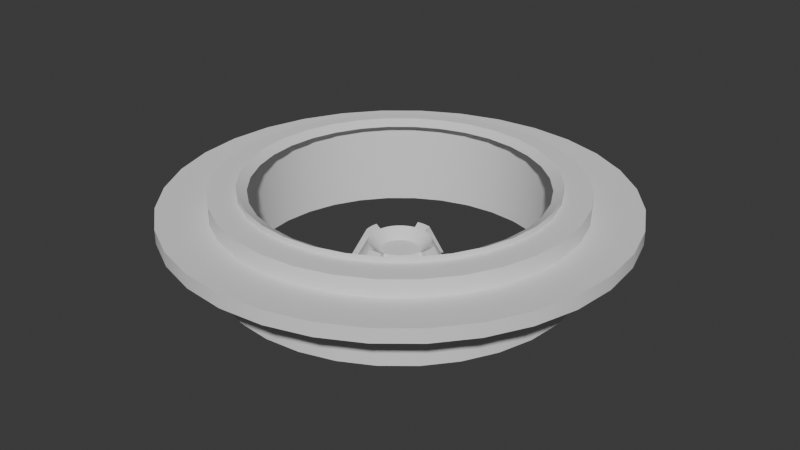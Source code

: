 # Source: corporateRoundtable.blend  (saved by Blender 4.0.36; exported with 4.5.12 LTS)
import bpy
from mathutils import Matrix  # noqa: F401  (used for matrix-valued properties, if any)

bpy.ops.wm.read_factory_settings(use_empty=True)
scene = bpy.context.scene
scene.name = 'Scene'

# ---- collections
col_collection = bpy.data.collections.new('Collection'); scene.collection.children.link(col_collection)

# ---- node groups
ng_auto_smooth = bpy.data.node_groups.new('Auto Smooth', 'GeometryNodeTree')
_s = ng_auto_smooth.interface.new_socket(name='Geometry', in_out='OUTPUT', socket_type='NodeSocketGeometry')
_s = ng_auto_smooth.interface.new_socket(name='Geometry', in_out='INPUT', socket_type='NodeSocketGeometry')
_s = ng_auto_smooth.interface.new_socket(name='Angle', in_out='INPUT', socket_type='NodeSocketFloat')
_s.subtype = 'ANGLE'
_s.min_value = 0.0
_s.max_value = 3.142
ng_auto_smooth.is_modifier = True
_N = ng_auto_smooth.nodes; _L = ng_auto_smooth.links
n0 = _N.new('NodeGroupOutput'); n0.name = 'Group Output'; n0.location = (480, -100)
n1 = _N.new('NodeGroupInput'); n1.name = 'Group Input'; n1.location = (-420, -300)
n2 = _N.new('NodeGroupInput'); n2.name = 'Group Input.001'; n2.location = (-60, -100)
n3 = _N.new('GeometryNodeSetShadeSmooth'); n3.name = 'Set Shade Smooth'; n3.location = (120, -100)
n3.domain = 'EDGE'
n4 = _N.new('GeometryNodeSetShadeSmooth'); n4.name = 'Set Shade Smooth.001'; n4.location = (300, -100)
n5 = _N.new('GeometryNodeInputMeshEdgeAngle'); n5.name = 'Edge Angle'; n5.location = (-420, -220)
n6 = _N.new('GeometryNodeInputEdgeSmooth'); n6.name = 'Is Edge Smooth'; n6.location = (-60, -160)
n7 = _N.new('GeometryNodeInputShadeSmooth'); n7.name = 'Is Face Smooth'; n7.location = (-240, -340)
n8 = _N.new('FunctionNodeBooleanMath'); n8.name = 'Boolean Math'; n8.location = (-60, -220)
n9 = _N.new('FunctionNodeCompare'); n9.name = 'Compare'; n9.location = (-240, -180)
n9.operation = 'LESS_EQUAL'
_L.new(n5.outputs[0], n9.inputs[0])
_L.new(n4.outputs[0], n0.inputs[0])
_L.new(n1.outputs[1], n9.inputs[1])
_L.new(n9.outputs[0], n8.inputs[0])
_L.new(n7.outputs[0], n8.inputs[1])
_L.new(n2.outputs[0], n3.inputs[0])
_L.new(n6.outputs[0], n3.inputs[1])
_L.new(n3.outputs[0], n4.inputs[0])
_L.new(n8.outputs[0], n3.inputs[2])
n0.is_active_output = True

# ---- world
world_world = bpy.data.worlds.new('World'); scene.world = world_world
world_world.use_nodes = True; world_world.node_tree.nodes.clear()
_N = world_world.node_tree.nodes; _L = world_world.node_tree.links
n0 = _N.new('ShaderNodeOutputWorld'); n0.name = 'World Output'; n0.location = (300, 300)
n1 = _N.new('ShaderNodeBackground'); n1.name = 'Background'; n1.location = (10, 300)
n1.inputs[0].default_value = (0.05088, 0.05088, 0.05088, 1.0)
_L.new(n1.outputs[0], n0.inputs[0])
n0.is_active_output = True
world_world.color = (0.05088, 0.05088, 0.05088)
world_world.use_sun_shadow = False
world_world.sun_shadow_jitter_overblur = 0.0

# ---- meshes
me_cylinder = bpy.data.meshes.new('Cylinder')
me_cylinder.from_pydata([(0.0, 4.163, -1.902), (0.0, 3.534, 0.1428), (0.8121, 4.083, -1.902), (0.6894, 3.466, 0.1428), (1.593, 3.846, -1.902), (1.352, 3.265, 0.1428), (2.313, 3.461, -1.902), (1.963, 2.938, 0.1428), (2.944, 2.944, -1.902), (2.499, 2.499, 0.1428), (3.461, 2.313, -1.902), (2.938, 1.963, 0.1428), (3.846, 1.593, -1.902), (3.265, 1.352, 0.1428), (4.083, 0.8121, -1.902), (3.466, 0.6894, 0.1428), (4.163, 0.0, -1.902), (3.534, 2.98e-08, 0.1428), (4.083, -0.8121, -1.902), (3.466, -0.6894, 0.1428), (3.846, -1.593, -1.902), (3.265, -1.352, 0.1428), (3.461, -2.313, -1.902), (2.938, -1.963, 0.1428), (2.944, -2.944, -1.902), (2.499, -2.499, 0.1428), (2.313, -3.461, -1.902), (1.963, -2.938, 0.1428), (1.593, -3.846, -1.902), (1.352, -3.265, 0.1428), (0.8121, -4.083, -1.902), (0.6894, -3.466, 0.1428), (0.0, -4.163, -1.902), (0.0, -3.534, 0.1428), (-0.8121, -4.083, -1.902), (-0.6894, -3.466, 0.1428), (-1.593, -3.846, -1.902), (-1.352, -3.265, 0.1428), (-2.313, -3.461, -1.902), (-1.963, -2.938, 0.1428), (-2.944, -2.944, -1.902), (-2.499, -2.499, 0.1428), (-3.461, -2.313, -1.902), (-2.938, -1.963, 0.1428), (-3.846, -1.593, -1.902), (-3.265, -1.352, 0.1428), (-4.083, -0.8121, -1.902), (-3.466, -0.6894, 0.1428), (-4.163, 0.0, -1.902), (-3.534, 2.98e-08, 0.1428), (-4.083, 0.8121, -1.902), (-3.466, 0.6894, 0.1428), (-3.846, 1.593, -1.902), (-3.265, 1.352, 0.1428), (-3.461, 2.313, -1.902), (-2.938, 1.963, 0.1428), (-2.944, 2.944, -1.902), (-2.499, 2.499, 0.1428), (-2.313, 3.461, -1.902), (-1.963, 2.938, 0.1428), (-1.593, 3.846, -1.902), (-1.352, 3.265, 0.1428), (-0.8121, 4.083, -1.902), (-0.6894, 3.466, 0.1428), (0.8121, 4.083, 0.01224), (0.0, 4.163, 0.01224), (1.593, 3.846, 0.01224), (2.313, 3.461, 0.01224), (2.944, 2.944, 0.01224), (3.461, 2.313, 0.01224), (3.846, 1.593, 0.01224), (4.083, 0.8121, 0.01224), (4.163, 0.0, 0.01224), (4.083, -0.8121, 0.01224), (3.846, -1.593, 0.01224), (3.461, -2.313, 0.01224), (2.944, -2.944, 0.01224), (2.313, -3.461, 0.01224), (1.593, -3.846, 0.01224), (0.8121, -4.083, 0.01224), (0.0, -4.163, 0.01224), (-0.8121, -4.083, 0.01224), (-1.593, -3.846, 0.01224), (-2.313, -3.461, 0.01224), (-2.944, -2.944, 0.01224), (-3.461, -2.313, 0.01224), (-3.846, -1.593, 0.01224), (-4.083, -0.8121, 0.01224), (-4.163, 0.0, 0.01224), (-4.083, 0.8121, 0.01224), (-3.846, 1.593, 0.01224), (-3.461, 2.313, 0.01224), (-2.944, 2.944, 0.01224), (-2.313, 3.461, 0.01224), (-1.593, 3.846, 0.01224), (-0.8121, 4.083, 0.01224), (0.6447, 3.241, 0.01224), (0.0, 3.305, 0.01224), (1.265, 3.053, 0.01224), (1.836, 2.748, 0.01224), (2.337, 2.337, 0.01224), (2.748, 1.836, 0.01224), (3.053, 1.265, 0.01224), (3.241, 0.6447, 0.01224), (3.305, 0.0, 0.01224), (3.241, -0.6447, 0.01224), (3.053, -1.265, 0.01224), (2.748, -1.836, 0.01224), (2.337, -2.337, 0.01224), (1.836, -2.748, 0.01224), (1.265, -3.053, 0.01224), (0.6447, -3.241, 0.01224), (0.0, -3.305, 0.01224), (-0.6447, -3.241, 0.01224), (-1.265, -3.053, 0.01224), (-1.836, -2.748, 0.01224), (-2.337, -2.337, 0.01224), (-2.748, -1.836, 0.01224), (-3.053, -1.265, 0.01224), (-3.241, -0.6447, 0.01224), (-3.305, 0.0, 0.01224), (-3.241, 0.6447, 0.01224), (-3.053, 1.265, 0.01224), (-2.748, 1.836, 0.01224), (-2.337, 2.337, 0.01224), (-1.836, 2.748, 0.01224), (-1.265, 3.053, 0.01224), (-0.6447, 3.241, 0.01224), (0.6894, 3.466, -2.022), (-7.593e-08, 3.534, -2.022), (1.352, 3.265, -2.022), (1.963, 2.938, -2.022), (2.499, 2.499, -2.022), (2.938, 1.963, -2.022), (3.265, 1.352, -2.022), (3.466, 0.6894, -2.022), (3.534, 2.975e-08, -2.022), (3.466, -0.6894, -2.022), (3.265, -1.352, -2.022), (2.938, -1.963, -2.022), (2.499, -2.499, -2.022), (1.963, -2.938, -2.022), (1.352, -3.265, -2.022), (0.6894, -3.466, -2.022), (-8.941e-08, -3.534, -2.022), (-0.6894, -3.466, -2.022), (-1.352, -3.265, -2.022), (-1.963, -2.938, -2.022), (-2.499, -2.499, -2.022), (-2.938, -1.963, -2.022), (-3.265, -1.352, -2.022), (-3.466, -0.6894, -2.022), (-3.534, 2.98e-08, -2.022), (-3.466, 0.6894, -2.022), (-3.265, 1.352, -2.022), (-2.938, 1.963, -2.022), (-2.499, 2.499, -2.022), (-1.963, 2.938, -2.022), (-1.352, 3.265, -2.022), (-0.6894, 3.466, -2.022), (0.0, 4.163, -0.6066), (0.8121, 4.083, -0.6066), (1.593, 3.846, -0.6066), (2.313, 3.461, -0.6066), (2.944, 2.944, -0.6066), (3.461, 2.313, -0.6066), (3.846, 1.593, -0.6066), (4.083, 0.8121, -0.6066), (4.163, 0.0, -0.6066), (4.083, -0.8121, -0.6066), (3.846, -1.593, -0.6066), (3.461, -2.313, -0.6066), (2.944, -2.944, -0.6066), (2.313, -3.461, -0.6066), (1.593, -3.846, -0.6066), (0.8121, -4.083, -0.6066), (0.0, -4.163, -0.6066), (-0.8121, -4.083, -0.6066), (-1.593, -3.846, -0.6066), (-2.313, -3.461, -0.6066), (-2.944, -2.944, -0.6066), (-3.461, -2.313, -0.6066), (-3.846, -1.593, -0.6066), (-4.083, -0.8121, -0.6066), (-4.163, 0.0, -0.6066), (-4.083, 0.8121, -0.6066), (-3.846, 1.593, -0.6066), (-3.461, 2.313, -0.6066), (-2.944, 2.944, -0.6066), (-2.313, 3.461, -0.6066), (-1.593, 3.846, -0.6066), (-0.8121, 4.083, -0.6066), (0.0, 4.163, -0.2029), (0.8121, 4.083, -0.2029), (1.593, 3.846, -0.2029), (2.313, 3.461, -0.2029), (2.944, 2.944, -0.2029), (3.461, 2.313, -0.2029), (3.846, 1.593, -0.2029), (4.083, 0.8121, -0.2029), (4.163, 0.0, -0.2029), (4.083, -0.8121, -0.2029), (3.846, -1.593, -0.2029), (3.461, -2.313, -0.2029), (2.944, -2.944, -0.2029), (2.313, -3.461, -0.2029), (1.593, -3.846, -0.2029), (0.8121, -4.083, -0.2029), (0.0, -4.163, -0.2029), (-0.8121, -4.083, -0.2029), (-1.593, -3.846, -0.2029), (-2.313, -3.461, -0.2029), (-2.944, -2.944, -0.2029), (-3.461, -2.313, -0.2029), (-3.846, -1.593, -0.2029), (-4.083, -0.8121, -0.2029), (-4.163, 0.0, -0.2029), (-4.083, 0.8121, -0.2029), (-3.846, 1.593, -0.2029), (-3.461, 2.313, -0.2029), (-2.944, 2.944, -0.2029), (-2.313, 3.461, -0.2029), (-1.593, 3.846, -0.2029), (-0.8121, 4.083, -0.2029), (0.8121, 4.083, -0.3915), (0.8121, 4.083, -0.6066), (1.593, 3.846, -0.3915), (1.593, 3.846, -0.6066), (2.313, 3.461, -0.3915), (2.313, 3.461, -0.6066), (2.944, 2.944, -0.3915), (2.944, 2.944, -0.6066), (3.461, 2.313, -0.3915), (3.461, 2.313, -0.6066), (3.846, 1.593, -0.3915), (3.846, 1.593, -0.6066), (4.083, 0.8121, -0.3915), (4.083, 0.8121, -0.6066), (4.163, 0.0, -0.3915), (4.163, 0.0, -0.6066), (4.083, -0.8121, -0.3915), (4.083, -0.8121, -0.6066), (3.846, -1.593, -0.3915), (3.846, -1.593, -0.6066), (3.461, -2.313, -0.3915), (3.461, -2.313, -0.6066), (2.944, -2.944, -0.3915), (2.944, -2.944, -0.6066), (2.313, -3.461, -0.3915), (2.313, -3.461, -0.6066), (1.593, -3.846, -0.3915), (1.593, -3.846, -0.6066), (0.8121, -4.083, -0.3915), (0.8121, -4.083, -0.6066), (0.0, -4.163, -0.3915), (0.0, -4.163, -0.6066), (-0.8121, -4.083, -0.3915), (-0.8121, -4.083, -0.6066), (-1.593, -3.846, -0.3915), (-1.593, -3.846, -0.6066), (-2.313, -3.461, -0.3915), (-2.313, -3.461, -0.6066), (-2.944, -2.944, -0.3915), (-2.944, -2.944, -0.6066), (-3.461, -2.313, -0.3915), (-3.461, -2.313, -0.6066), (-3.846, -1.593, -0.3915), (-3.846, -1.593, -0.6066), (-4.083, -0.8121, -0.3915), (-4.083, -0.8121, -0.6066), (-4.163, 0.0, -0.3915), (-4.163, 0.0, -0.6066), (-4.083, 0.8121, -0.3915), (-4.083, 0.8121, -0.6066), (-3.846, 1.593, -0.3915), (-3.846, 1.593, -0.6066), (-3.461, 2.313, -0.3915), (-3.461, 2.313, -0.6066), (-2.944, 2.944, -0.3915), (-2.944, 2.944, -0.6066), (-2.313, 3.461, -0.3915), (-2.313, 3.461, -0.6066), (-1.593, 3.846, -0.3915), (-1.593, 3.846, -0.6066), (-0.8121, 4.083, -0.3915), (-0.8121, 4.083, -0.6066), (0.0, 4.163, -0.6066), (0.0, 4.163, -0.3915), (1.032, 5.188, -0.3368), (1.032, 5.188, -0.6613), (2.024, 4.887, -0.3368), (2.024, 4.887, -0.6613), (2.939, 4.398, -0.3368), (2.939, 4.398, -0.6613), (3.741, 3.741, -0.3368), (3.741, 3.741, -0.6613), (4.398, 2.939, -0.3368), (4.398, 2.939, -0.6613), (4.887, 2.024, -0.3368), (4.887, 2.024, -0.6613), (5.188, 1.032, -0.3368), (5.188, 1.032, -0.6613), (5.29, -6.706e-08, -0.3368), (5.29, -6.455e-08, -0.6613), (5.188, -1.032, -0.3368), (5.188, -1.032, -0.6613), (4.887, -2.024, -0.3368), (4.887, -2.024, -0.6613), (4.398, -2.939, -0.3368), (4.398, -2.939, -0.6613), (3.741, -3.741, -0.3368), (3.741, -3.741, -0.6613), (2.939, -4.398, -0.3368), (2.939, -4.398, -0.6613), (2.024, -4.887, -0.3368), (2.024, -4.887, -0.6613), (1.032, -5.188, -0.3368), (1.032, -5.188, -0.6613), (-2.98e-08, -5.29, -0.3368), (-3.228e-08, -5.29, -0.6613), (-1.032, -5.188, -0.3368), (-1.032, -5.188, -0.6613), (-2.024, -4.887, -0.3368), (-2.024, -4.887, -0.6613), (-2.939, -4.398, -0.3368), (-2.939, -4.398, -0.6613), (-3.741, -3.741, -0.3368), (-3.741, -3.741, -0.6613), (-4.398, -2.939, -0.3368), (-4.398, -2.939, -0.6613), (-4.887, -2.024, -0.3368), (-4.887, -2.024, -0.6613), (-5.188, -1.032, -0.3368), (-5.188, -1.032, -0.6613), (-5.29, -6.706e-08, -0.3368), (-5.29, -6.706e-08, -0.6613), (-5.188, 1.032, -0.3368), (-5.188, 1.032, -0.6613), (-4.887, 2.024, -0.3368), (-4.887, 2.024, -0.6613), (-4.398, 2.939, -0.3368), (-4.398, 2.939, -0.6613), (-3.741, 3.741, -0.3368), (-3.741, 3.741, -0.6613), (-2.939, 4.398, -0.3368), (-2.939, 4.398, -0.6613), (-2.024, 4.887, -0.3368), (-2.024, 4.887, -0.6613), (-1.032, 5.188, -0.3368), (-1.032, 5.188, -0.6613), (-2.98e-08, 5.29, -0.6613), (-2.98e-08, 5.29, -0.3368)], [], [(192, 65, 64, 193), (193, 64, 66, 194), (194, 66, 67, 195), (195, 67, 68, 196), (196, 68, 69, 197), (197, 69, 70, 198), (198, 70, 71, 199), (199, 71, 72, 200), (200, 72, 73, 201), (201, 73, 74, 202), (202, 74, 75, 203), (203, 75, 76, 204), (204, 76, 77, 205), (205, 77, 78, 206), (206, 78, 79, 207), (207, 79, 80, 208), (208, 80, 81, 209), (209, 81, 82, 210), (210, 82, 83, 211), (211, 83, 84, 212), (212, 84, 85, 213), (213, 85, 86, 214), (214, 86, 87, 215), (215, 87, 88, 216), (216, 88, 89, 217), (217, 89, 90, 218), (218, 90, 91, 219), (219, 91, 92, 220), (220, 92, 93, 221), (221, 93, 94, 222), (37, 35, 145, 146), (222, 94, 95, 223), (223, 95, 65, 192), (97, 96, 64, 65), (96, 98, 66, 64), (98, 99, 67, 66), (99, 100, 68, 67), (100, 101, 69, 68), (101, 102, 70, 69), (102, 103, 71, 70), (103, 104, 72, 71), (104, 105, 73, 72), (105, 106, 74, 73), (106, 107, 75, 74), (107, 108, 76, 75), (108, 109, 77, 76), (109, 110, 78, 77), (110, 111, 79, 78), (111, 112, 80, 79), (112, 113, 81, 80), (113, 114, 82, 81), (114, 115, 83, 82), (115, 116, 84, 83), (116, 117, 85, 84), (117, 118, 86, 85), (118, 119, 87, 86), (119, 120, 88, 87), (120, 121, 89, 88), (121, 122, 90, 89), (122, 123, 91, 90), (123, 124, 92, 91), (124, 125, 93, 92), (125, 126, 94, 93), (126, 127, 95, 94), (127, 97, 65, 95), (1, 3, 96, 97), (3, 5, 98, 96), (5, 7, 99, 98), (7, 9, 100, 99), (9, 11, 101, 100), (11, 13, 102, 101), (13, 15, 103, 102), (15, 17, 104, 103), (17, 19, 105, 104), (19, 21, 106, 105), (21, 23, 107, 106), (23, 25, 108, 107), (25, 27, 109, 108), (27, 29, 110, 109), (29, 31, 111, 110), (31, 33, 112, 111), (33, 35, 113, 112), (35, 37, 114, 113), (37, 39, 115, 114), (39, 41, 116, 115), (41, 43, 117, 116), (43, 45, 118, 117), (45, 47, 119, 118), (47, 49, 120, 119), (49, 51, 121, 120), (51, 53, 122, 121), (53, 55, 123, 122), (55, 57, 124, 123), (57, 59, 125, 124), (59, 61, 126, 125), (61, 63, 127, 126), (63, 1, 97, 127), (11, 9, 132, 133), (1, 63, 159, 129), (39, 37, 146, 147), (13, 11, 133, 134), (41, 39, 147, 148), (15, 13, 134, 135), (43, 41, 148, 149), (17, 15, 135, 136), (45, 43, 149, 150), (19, 17, 136, 137), (47, 45, 150, 151), (21, 19, 137, 138), (49, 47, 151, 152), (23, 21, 138, 139), (51, 49, 152, 153), (25, 23, 139, 140), (53, 51, 153, 154), (27, 25, 140, 141), (55, 53, 154, 155), (29, 27, 141, 142), (3, 1, 129, 128), (57, 55, 155, 156), (31, 29, 142, 143), (5, 3, 128, 130), (59, 57, 156, 157), (33, 31, 143, 144), (7, 5, 130, 131), (61, 59, 157, 158), (35, 33, 144, 145), (9, 7, 131, 132), (63, 61, 158, 159), (62, 191, 160, 0), (60, 190, 191, 62), (58, 189, 190, 60), (56, 188, 189, 58), (54, 187, 188, 56), (52, 186, 187, 54), (50, 185, 186, 52), (48, 184, 185, 50), (46, 183, 184, 48), (44, 182, 183, 46), (42, 181, 182, 44), (40, 180, 181, 42), (38, 179, 180, 40), (36, 178, 179, 38), (34, 177, 178, 36), (32, 176, 177, 34), (30, 175, 176, 32), (28, 174, 175, 30), (26, 173, 174, 28), (24, 172, 173, 26), (22, 171, 172, 24), (20, 170, 171, 22), (18, 169, 170, 20), (16, 168, 169, 18), (14, 167, 168, 16), (12, 166, 167, 14), (10, 165, 166, 12), (8, 164, 165, 10), (6, 163, 164, 8), (4, 162, 163, 6), (2, 161, 162, 4), (0, 160, 161, 2), (193, 194, 226, 224), (177, 176, 255, 257), (220, 221, 280, 278), (194, 195, 228, 226), (178, 177, 257, 259), (221, 222, 282, 280), (195, 196, 230, 228), (179, 178, 259, 261), (222, 223, 284, 282), (196, 197, 232, 230), (180, 179, 261, 263), (223, 192, 287, 284), (197, 198, 234, 232), (181, 180, 263, 265), (198, 199, 236, 234), (182, 181, 265, 267), (199, 200, 238, 236), (183, 182, 267, 269), (200, 201, 240, 238), (184, 183, 269, 271), (201, 202, 242, 240), (185, 184, 271, 273), (202, 203, 244, 242), (186, 185, 273, 275), (203, 204, 246, 244), (187, 186, 275, 277), (161, 160, 286, 225), (204, 205, 248, 246), (188, 187, 277, 279), (162, 161, 225, 227), (205, 206, 250, 248), (189, 188, 279, 281), (247, 245, 309, 311), (258, 260, 324, 322), (249, 247, 311, 313), (260, 262, 326, 324), (251, 249, 313, 315), (262, 264, 328, 326), (253, 251, 315, 317), (264, 266, 330, 328), (255, 253, 317, 319), (266, 268, 332, 330), (257, 255, 319, 321), (268, 270, 334, 332), (259, 257, 321, 323), (270, 272, 336, 334), (261, 259, 323, 325), (272, 274, 338, 336), (263, 261, 325, 327), (274, 276, 340, 338), (287, 224, 288, 351), (265, 263, 327, 329), (276, 278, 342, 340), (224, 226, 290, 288), (267, 265, 329, 331), (278, 280, 344, 342), (226, 228, 292, 290), (269, 267, 331, 333), (280, 282, 346, 344), (228, 230, 294, 292), (271, 269, 333, 335), (282, 284, 348, 346), (230, 232, 296, 294), (273, 271, 335, 337), (219, 220, 278, 276), (176, 175, 253, 255), (192, 193, 224, 287), (218, 219, 276, 274), (175, 174, 251, 253), (217, 218, 274, 272), (174, 173, 249, 251), (216, 217, 272, 270), (173, 172, 247, 249), (215, 216, 270, 268), (172, 171, 245, 247), (214, 215, 268, 266), (171, 170, 243, 245), (213, 214, 266, 264), (170, 169, 241, 243), (212, 213, 264, 262), (169, 168, 239, 241), (211, 212, 262, 260), (168, 167, 237, 239), (210, 211, 260, 258), (167, 166, 235, 237), (209, 210, 258, 256), (166, 165, 233, 235), (160, 191, 285, 286), (208, 209, 256, 254), (165, 164, 231, 233), (191, 190, 283, 285), (207, 208, 254, 252), (164, 163, 229, 231), (190, 189, 281, 283), (206, 207, 252, 250), (163, 162, 227, 229), (349, 348, 351, 350), (347, 346, 348, 349), (345, 344, 346, 347), (343, 342, 344, 345), (341, 340, 342, 343), (339, 338, 340, 341), (337, 336, 338, 339), (335, 334, 336, 337), (333, 332, 334, 335), (331, 330, 332, 333), (329, 328, 330, 331), (327, 326, 328, 329), (325, 324, 326, 327), (323, 322, 324, 325), (321, 320, 322, 323), (319, 318, 320, 321), (317, 316, 318, 319), (315, 314, 316, 317), (313, 312, 314, 315), (311, 310, 312, 313), (309, 308, 310, 311), (307, 306, 308, 309), (305, 304, 306, 307), (303, 302, 304, 305), (301, 300, 302, 303), (299, 298, 300, 301), (297, 296, 298, 299), (295, 294, 296, 297), (293, 292, 294, 295), (291, 290, 292, 293), (289, 288, 290, 291), (350, 351, 288, 289), (256, 258, 322, 320), (245, 243, 307, 309), (254, 256, 320, 318), (243, 241, 305, 307), (252, 254, 318, 316), (241, 239, 303, 305), (250, 252, 316, 314), (239, 237, 301, 303), (248, 250, 314, 312), (237, 235, 299, 301), (246, 248, 312, 310), (235, 233, 297, 299), (286, 285, 349, 350), (244, 246, 310, 308), (233, 231, 295, 297), (285, 283, 347, 349), (242, 244, 308, 306), (231, 229, 293, 295), (283, 281, 345, 347), (240, 242, 306, 304), (229, 227, 291, 293), (281, 279, 343, 345), (238, 240, 304, 302), (227, 225, 289, 291), (279, 277, 341, 343), (236, 238, 302, 300), (225, 286, 350, 289), (277, 275, 339, 341), (234, 236, 300, 298), (275, 273, 337, 339), (232, 234, 298, 296), (284, 287, 351, 348)])
me_cylinder.polygons.foreach_set('use_smooth', [True] * 320)
_uv = me_cylinder.uv_layers.new(name='UVMap')
_uv.uv.foreach_set('vector', [1.0, 0.875, 1.0, 1.0, 0.9688, 1.0, 0.9688, 0.875, 0.9688, 0.875, 0.9688, 1.0, 0.9375, 1.0, 0.9375, 0.875, 0.9375, 0.875, 0.9375, 1.0, 0.9062, 1.0, 0.9062, 0.875, 0.9062, 0.875, 0.9062, 1.0, 0.875, 1.0, 0.875, 0.875, 0.875, 0.875, 0.875, 1.0, 0.8438, 1.0, 0.8438, 0.875, 0.8438, 0.875, 0.8438, 1.0, 0.8125, 1.0, 0.8125, 0.875, 0.8125, 0.875, 0.8125, 1.0, 0.7812, 1.0, 0.7812, 0.875, 0.7812, 0.875, 0.7812, 1.0, 0.75, 1.0, 0.75, 0.875, 0.75, 0.875, 0.75, 1.0, 0.7188, 1.0, 0.7188, 0.875, 0.7188, 0.875, 0.7188, 1.0, 0.6875, 1.0, 0.6875, 0.875, 0.6875, 0.875, 0.6875, 1.0, 0.6562, 1.0, 0.6562, 0.875, 0.6562, 0.875, 0.6562, 1.0, 0.625, 1.0, 0.625, 0.875, 0.625, 0.875, 0.625, 1.0, 0.5938, 1.0, 0.5938, 0.875, 0.5938, 0.875, 0.5938, 1.0, 0.5625, 1.0, 0.5625, 0.875, 0.5625, 0.875, 0.5625, 1.0, 0.5312, 1.0, 0.5312, 0.875, 0.5312, 0.875, 0.5312, 1.0, 0.5, 1.0, 0.5, 0.875, 0.5, 0.875, 0.5, 1.0, 0.4688, 1.0, 0.4688, 0.875, 0.4688, 0.875, 0.4688, 1.0, 0.4375, 1.0, 0.4375, 0.875, 0.4375, 0.875, 0.4375, 1.0, 0.4062, 1.0, 0.4062, 0.875, 0.4062, 0.875, 0.4062, 1.0, 0.375, 1.0, 0.375, 0.875, 0.375, 0.875, 0.375, 1.0, 0.3438, 1.0, 0.3438, 0.875, 0.3438, 0.875, 0.3438, 1.0, 0.3125, 1.0, 0.3125, 0.875, 0.3125, 0.875, 0.3125, 1.0, 0.2812, 1.0, 0.2812, 0.875, 0.2812, 0.875, 0.2812, 1.0, 0.25, 1.0, 0.25, 0.875, 0.25, 0.875, 0.25, 1.0, 0.2188, 1.0, 0.2188, 0.875, 0.2188, 0.875, 0.2188, 1.0, 0.1875, 1.0, 0.1875, 0.875, 0.1875, 0.875, 0.1875, 1.0, 0.1562, 1.0, 0.1562, 0.875, 0.1562, 0.875, 0.1562, 1.0, 0.125, 1.0, 0.125, 0.875, 0.125, 0.875, 0.125, 1.0, 0.09375, 1.0, 0.09375, 0.875, 0.09375, 0.875, 0.09375, 1.0, 0.0625, 1.0, 0.0625, 0.875, 0.1807, 0.08266, 0.2147, 0.07235, 0.2147, 0.07235, 0.1807, 0.08266, 0.0625, 0.875, 0.0625, 1.0, 0.03125, 1.0, 0.03125, 0.875, 0.03125, 0.875, 0.03125, 1.0, 0.0, 1.0, 0.0, 0.875, 0.25, 0.4405, 0.2872, 0.4369, 0.2968, 0.4854, 0.25, 0.49, 0.2872, 0.4369, 0.3229, 0.426, 0.3418, 0.4717, 0.2968, 0.4854, 0.3229, 0.426, 0.3558, 0.4084, 0.3833, 0.4496, 0.3418, 0.4717, 0.3558, 0.4084, 0.3847, 0.3847, 0.4197, 0.4197, 0.3833, 0.4496, 0.3847, 0.3847, 0.4084, 0.3558, 0.4496, 0.3833, 0.4197, 0.4197, 0.4084, 0.3558, 0.426, 0.3229, 0.4717, 0.3418, 0.4496, 0.3833, 0.426, 0.3229, 0.4369, 0.2872, 0.4854, 0.2968, 0.4717, 0.3418, 0.4369, 0.2872, 0.4405, 0.25, 0.49, 0.25, 0.4854, 0.2968, 0.4405, 0.25, 0.4369, 0.2128, 0.4854, 0.2032, 0.49, 0.25, 0.4369, 0.2128, 0.426, 0.1771, 0.4717, 0.1582, 0.4854, 0.2032, 0.426, 0.1771, 0.4084, 0.1442, 0.4496, 0.1167, 0.4717, 0.1582, 0.4084, 0.1442, 0.3847, 0.1153, 0.4197, 0.08029, 0.4496, 0.1167, 0.3847, 0.1153, 0.3558, 0.09159, 0.3833, 0.05045, 0.4197, 0.08029, 0.3558, 0.09159, 0.3229, 0.07399, 0.3418, 0.02827, 0.3833, 0.05045, 0.3229, 0.07399, 0.2872, 0.06315, 0.2968, 0.01461, 0.3418, 0.02827, 0.2872, 0.06315, 0.25, 0.05949, 0.25, 0.01, 0.2968, 0.01461, 0.25, 0.05949, 0.2128, 0.06315, 0.2032, 0.01461, 0.25, 0.01, 0.2128, 0.06315, 0.1771, 0.07399, 0.1582, 0.02827, 0.2032, 0.01461, 0.1771, 0.07399, 0.1442, 0.09159, 0.1167, 0.05045, 0.1582, 0.02827, 0.1442, 0.09159, 0.1153, 0.1153, 0.08029, 0.08029, 0.1167, 0.05045, 0.1153, 0.1153, 0.09159, 0.1442, 0.05045, 0.1167, 0.08029, 0.08029, 0.09159, 0.1442, 0.07399, 0.1771, 0.02827, 0.1582, 0.05045, 0.1167, 0.07399, 0.1771, 0.06315, 0.2128, 0.01461, 0.2032, 0.02827, 0.1582, 0.06315, 0.2128, 0.05949, 0.25, 0.01, 0.25, 0.01461, 0.2032, 0.05949, 0.25, 0.06315, 0.2872, 0.01461, 0.2968, 0.01, 0.25, 0.06315, 0.2872, 0.07399, 0.3229, 0.02827, 0.3418, 0.01461, 0.2968, 0.07399, 0.3229, 0.09159, 0.3558, 0.05045, 0.3833, 0.02827, 0.3418, 0.09159, 0.3558, 0.1153, 0.3847, 0.08029, 0.4197, 0.05045, 0.3833, 0.1153, 0.3847, 0.1442, 0.4084, 0.1167, 0.4496, 0.08029, 0.4197, 0.1442, 0.4084, 0.1771, 0.426, 0.1582, 0.4717, 0.1167, 0.4496, 0.1771, 0.426, 0.2128, 0.4369, 0.2032, 0.4854, 0.1582, 0.4717, 0.2128, 0.4369, 0.25, 0.4405, 0.25, 0.49, 0.2032, 0.4854, 0.25, 0.4311, 0.2853, 0.4277, 0.2872, 0.4369, 0.25, 0.4405, 0.2853, 0.4277, 0.3193, 0.4173, 0.3229, 0.426, 0.2872, 0.4369, 0.3193, 0.4173, 0.3506, 0.4006, 0.3558, 0.4084, 0.3229, 0.426, 0.3506, 0.4006, 0.3781, 0.3781, 0.3847, 0.3847, 0.3558, 0.4084, 0.3781, 0.3781, 0.4006, 0.3506, 0.4084, 0.3558, 0.3847, 0.3847, 0.4006, 0.3506, 0.4173, 0.3193, 0.426, 0.3229, 0.4084, 0.3558, 0.4173, 0.3193, 0.4277, 0.2853, 0.4369, 0.2872, 0.426, 0.3229, 0.4277, 0.2853, 0.4311, 0.25, 0.4405, 0.25, 0.4369, 0.2872, 0.4311, 0.25, 0.4277, 0.2147, 0.4369, 0.2128, 0.4405, 0.25, 0.4277, 0.2147, 0.4173, 0.1807, 0.426, 0.1771, 0.4369, 0.2128, 0.4173, 0.1807, 0.4006, 0.1494, 0.4084, 0.1442, 0.426, 0.1771, 0.4006, 0.1494, 0.3781, 0.1219, 0.3847, 0.1153, 0.4084, 0.1442, 0.3781, 0.1219, 0.3506, 0.0994, 0.3558, 0.09159, 0.3847, 0.1153, 0.3506, 0.0994, 0.3193, 0.08266, 0.3229, 0.07399, 0.3558, 0.09159, 0.3193, 0.08266, 0.2853, 0.07235, 0.2872, 0.06315, 0.3229, 0.07399, 0.2853, 0.07235, 0.25, 0.06887, 0.25, 0.05949, 0.2872, 0.06315, 0.25, 0.06887, 0.2147, 0.07235, 0.2128, 0.06315, 0.25, 0.05949, 0.2147, 0.07235, 0.1807, 0.08266, 0.1771, 0.07399, 0.2128, 0.06315, 0.1807, 0.08266, 0.1494, 0.0994, 0.1442, 0.09159, 0.1771, 0.07399, 0.1494, 0.0994, 0.1219, 0.1219, 0.1153, 0.1153, 0.1442, 0.09159, 0.1219, 0.1219, 0.0994, 0.1494, 0.09159, 0.1442, 0.1153, 0.1153, 0.0994, 0.1494, 0.08266, 0.1807, 0.07399, 0.1771, 0.09159, 0.1442, 0.08266, 0.1807, 0.07235, 0.2147, 0.06315, 0.2128, 0.07399, 0.1771, 0.07235, 0.2147, 0.06887, 0.25, 0.05949, 0.25, 0.06315, 0.2128, 0.06887, 0.25, 0.07235, 0.2853, 0.06315, 0.2872, 0.05949, 0.25, 0.07235, 0.2853, 0.08266, 0.3193, 0.07399, 0.3229, 0.06315, 0.2872, 0.08266, 0.3193, 0.0994, 0.3506, 0.09159, 0.3558, 0.07399, 0.3229, 0.0994, 0.3506, 0.1219, 0.3781, 0.1153, 0.3847, 0.09159, 0.3558, 0.1219, 0.3781, 0.1494, 0.4006, 0.1442, 0.4084, 0.1153, 0.3847, 0.1494, 0.4006, 0.1807, 0.4173, 0.1771, 0.426, 0.1442, 0.4084, 0.1807, 0.4173, 0.2147, 0.4277, 0.2128, 0.4369, 0.1771, 0.426, 0.2147, 0.4277, 0.25, 0.4311, 0.25, 0.4405, 0.2128, 0.4369, 0.4006, 0.3506, 0.3781, 0.3781, 0.3781, 0.3781, 0.4006, 0.3506, 0.25, 0.4311, 0.2147, 0.4277, 0.2147, 0.4277, 0.25, 0.4311, 0.1494, 0.0994, 0.1807, 0.08266, 0.1807, 0.08266, 0.1494, 0.0994, 0.4173, 0.3193, 0.4006, 0.3506, 0.4006, 0.3506, 0.4173, 0.3193, 0.1219, 0.1219, 0.1494, 0.0994, 0.1494, 0.0994, 0.1219, 0.1219, 0.4277, 0.2853, 0.4173, 0.3193, 0.4173, 0.3193, 0.4277, 0.2853, 0.0994, 0.1494, 0.1219, 0.1219, 0.1219, 0.1219, 0.0994, 0.1494, 0.4311, 0.25, 0.4277, 0.2853, 0.4277, 0.2853, 0.4311, 0.25, 0.08266, 0.1807, 0.0994, 0.1494, 0.0994, 0.1494, 0.08266, 0.1807, 0.4277, 0.2147, 0.4311, 0.25, 0.4311, 0.25, 0.4277, 0.2147, 0.07235, 0.2147, 0.08266, 0.1807, 0.08266, 0.1807, 0.07235, 0.2147, 0.4173, 0.1807, 0.4277, 0.2147, 0.4277, 0.2147, 0.4173, 0.1807, 0.06887, 0.25, 0.07235, 0.2147, 0.07235, 0.2147, 0.06887, 0.25, 0.4006, 0.1494, 0.4173, 0.1807, 0.4173, 0.1807, 0.4006, 0.1494, 0.07235, 0.2853, 0.06887, 0.25, 0.06887, 0.25, 0.07235, 0.2853, 0.3781, 0.1219, 0.4006, 0.1494, 0.4006, 0.1494, 0.3781, 0.1219, 0.08266, 0.3193, 0.07235, 0.2853, 0.07235, 0.2853, 0.08266, 0.3193, 0.3506, 0.0994, 0.3781, 0.1219, 0.3781, 0.1219, 0.3506, 0.0994, 0.0994, 0.3506, 0.08266, 0.3193, 0.08266, 0.3193, 0.0994, 0.3506, 0.3193, 0.08266, 0.3506, 0.0994, 0.3506, 0.0994, 0.3193, 0.08266, 0.2853, 0.4277, 0.25, 0.4311, 0.25, 0.4311, 0.2853, 0.4277, 0.1219, 0.3781, 0.0994, 0.3506, 0.0994, 0.3506, 0.1219, 0.3781, 0.2853, 0.07235, 0.3193, 0.08266, 0.3193, 0.08266, 0.2853, 0.07235, 0.3193, 0.4173, 0.2853, 0.4277, 0.2853, 0.4277, 0.3193, 0.4173, 0.1494, 0.4006, 0.1219, 0.3781, 0.1219, 0.3781, 0.1494, 0.4006, 0.25, 0.06887, 0.2853, 0.07235, 0.2853, 0.07235, 0.25, 0.06887, 0.3506, 0.4006, 0.3193, 0.4173, 0.3193, 0.4173, 0.3506, 0.4006, 0.1807, 0.4173, 0.1494, 0.4006, 0.1494, 0.4006, 0.1807, 0.4173, 0.2147, 0.07235, 0.25, 0.06887, 0.25, 0.06887, 0.2147, 0.07235, 0.3781, 0.3781, 0.3506, 0.4006, 0.3506, 0.4006, 0.3781, 0.3781, 0.2147, 0.4277, 0.1807, 0.4173, 0.1807, 0.4173, 0.2147, 0.4277, 0.03125, 0.5, 0.03125, 0.75, 0.0, 0.75, 0.0, 0.5, 0.0625, 0.5, 0.0625, 0.75, 0.03125, 0.75, 0.03125, 0.5, 0.09375, 0.5, 0.09375, 0.75, 0.0625, 0.75, 0.0625, 0.5, 0.125, 0.5, 0.125, 0.75, 0.09375, 0.75, 0.09375, 0.5, 0.1562, 0.5, 0.1562, 0.75, 0.125, 0.75, 0.125, 0.5, 0.1875, 0.5, 0.1875, 0.75, 0.1562, 0.75, 0.1562, 0.5, 0.2188, 0.5, 0.2188, 0.75, 0.1875, 0.75, 0.1875, 0.5, 0.25, 0.5, 0.25, 0.75, 0.2188, 0.75, 0.2188, 0.5, 0.2812, 0.5, 0.2812, 0.75, 0.25, 0.75, 0.25, 0.5, 0.3125, 0.5, 0.3125, 0.75, 0.2812, 0.75, 0.2812, 0.5, 0.3438, 0.5, 0.3438, 0.75, 0.3125, 0.75, 0.3125, 0.5, 0.375, 0.5, 0.375, 0.75, 0.3438, 0.75, 0.3438, 0.5, 0.4062, 0.5, 0.4062, 0.75, 0.375, 0.75, 0.375, 0.5, 0.4375, 0.5, 0.4375, 0.75, 0.4062, 0.75, 0.4062, 0.5, 0.4688, 0.5, 0.4688, 0.75, 0.4375, 0.75, 0.4375, 0.5, 0.5, 0.5, 0.5, 0.75, 0.4688, 0.75, 0.4688, 0.5, 0.5312, 0.5, 0.5312, 0.75, 0.5, 0.75, 0.5, 0.5, 0.5625, 0.5, 0.5625, 0.75, 0.5312, 0.75, 0.5312, 0.5, 0.5938, 0.5, 0.5938, 0.75, 0.5625, 0.75, 0.5625, 0.5, 0.625, 0.5, 0.625, 0.75, 0.5938, 0.75, 0.5938, 0.5, 0.6562, 0.5, 0.6562, 0.75, 0.625, 0.75, 0.625, 0.5, 0.6875, 0.5, 0.6875, 0.75, 0.6562, 0.75, 0.6562, 0.5, 0.7188, 0.5, 0.7188, 0.75, 0.6875, 0.75, 0.6875, 0.5, 0.75, 0.5, 0.75, 0.75, 0.7188, 0.75, 0.7188, 0.5, 0.7812, 0.5, 0.7812, 0.75, 0.75, 0.75, 0.75, 0.5, 0.8125, 0.5, 0.8125, 0.75, 0.7812, 0.75, 0.7812, 0.5, 0.8438, 0.5, 0.8438, 0.75, 0.8125, 0.75, 0.8125, 0.5, 0.875, 0.5, 0.875, 0.75, 0.8438, 0.75, 0.8438, 0.5, 0.9062, 0.5, 0.9062, 0.75, 0.875, 0.75, 0.875, 0.5, 0.9375, 0.5, 0.9375, 0.75, 0.9062, 0.75, 0.9062, 0.5, 0.9688, 0.5, 0.9688, 0.75, 0.9375, 0.75, 0.9375, 0.5, 1.0, 0.5, 1.0, 0.75, 0.9688, 0.75, 0.9688, 0.5, 0.9688, 0.875, 0.9375, 0.875, 0.9375, 0.875, 0.9688, 0.875, 0.4688, 0.75, 0.5, 0.75, 0.5, 0.75, 0.4688, 0.75, 0.125, 0.875, 0.09375, 0.875, 0.09375, 0.875, 0.125, 0.875, 0.9375, 0.875, 0.9062, 0.875, 0.9062, 0.875, 0.9375, 0.875, 0.4375, 0.75, 0.4688, 0.75, 0.4688, 0.75, 0.4375, 0.75, 0.09375, 0.875, 0.0625, 0.875, 0.0625, 0.875, 0.09375, 0.875, 0.9062, 0.875, 0.875, 0.875, 0.875, 0.875, 0.9062, 0.875, 0.4062, 0.75, 0.4375, 0.75, 0.4375, 0.75, 0.4062, 0.75, 0.0625, 0.875, 0.03125, 0.875, 0.03125, 0.875, 0.0625, 0.875, 0.875, 0.875, 0.8438, 0.875, 0.8438, 0.875, 0.875, 0.875, 0.375, 0.75, 0.4062, 0.75, 0.4062, 0.75, 0.375, 0.75, 0.03125, 0.875, 0.0, 0.875, 0.0, 0.875, 0.03125, 0.875, 0.8438, 0.875, 0.8125, 0.875, 0.8125, 0.875, 0.8438, 0.875, 0.3438, 0.75, 0.375, 0.75, 0.375, 0.75, 0.3438, 0.75, 0.8125, 0.875, 0.7812, 0.875, 0.7812, 0.875, 0.8125, 0.875, 0.3125, 0.75, 0.3438, 0.75, 0.3438, 0.75, 0.3125, 0.75, 0.7812, 0.875, 0.75, 0.875, 0.75, 0.875, 0.7812, 0.875, 0.2812, 0.75, 0.3125, 0.75, 0.3125, 0.75, 0.2812, 0.75, 0.75, 0.875, 0.7188, 0.875, 0.7188, 0.875, 0.75, 0.875, 0.25, 0.75, 0.2812, 0.75, 0.2812, 0.75, 0.25, 0.75, 0.7188, 0.875, 0.6875, 0.875, 0.6875, 0.875, 0.7188, 0.875, 0.2188, 0.75, 0.25, 0.75, 0.25, 0.75, 0.2188, 0.75, 0.6875, 0.875, 0.6562, 0.875, 0.6562, 0.875, 0.6875, 0.875, 0.1875, 0.75, 0.2188, 0.75, 0.2188, 0.75, 0.1875, 0.75, 0.6562, 0.875, 0.625, 0.875, 0.625, 0.875, 0.6562, 0.875, 0.1562, 0.75, 0.1875, 0.75, 0.1875, 0.75, 0.1562, 0.75, 0.9688, 0.75, 1.0, 0.75, 1.0, 0.75, 0.9688, 0.75, 0.625, 0.875, 0.5938, 0.875, 0.5938, 0.875, 0.625, 0.875, 0.125, 0.75, 0.1562, 0.75, 0.1562, 0.75, 0.125, 0.75, 0.9375, 0.75, 0.9688, 0.75, 0.9688, 0.75, 0.9375, 0.75, 0.5938, 0.875, 0.5625, 0.875, 0.5625, 0.875, 0.5938, 0.875, 0.09375, 0.75, 0.125, 0.75, 0.125, 0.75, 0.09375, 0.75, 0.625, 0.75, 0.6562, 0.75, 0.6562, 0.75, 0.625, 0.75, 0.4375, 0.875, 0.4062, 0.875, 0.4062, 0.875, 0.4375, 0.875, 0.5938, 0.75, 0.625, 0.75, 0.625, 0.75, 0.5938, 0.75, 0.4062, 0.875, 0.375, 0.875, 0.375, 0.875, 0.4062, 0.875, 0.5625, 0.75, 0.5938, 0.75, 0.5938, 0.75, 0.5625, 0.75, 0.375, 0.875, 0.3438, 0.875, 0.3438, 0.875, 0.375, 0.875, 0.5312, 0.75, 0.5625, 0.75, 0.5625, 0.75, 0.5312, 0.75, 0.3438, 0.875, 0.3125, 0.875, 0.3125, 0.875, 0.3438, 0.875, 0.5, 0.75, 0.5312, 0.75, 0.5312, 0.75, 0.5, 0.75, 0.3125, 0.875, 0.2812, 0.875, 0.2812, 0.875, 0.3125, 0.875, 0.4688, 0.75, 0.5, 0.75, 0.5, 0.75, 0.4688, 0.75, 0.2812, 0.875, 0.25, 0.875, 0.25, 0.875, 0.2812, 0.875, 0.4375, 0.75, 0.4688, 0.75, 0.4688, 0.75, 0.4375, 0.75, 0.25, 0.875, 0.2188, 0.875, 0.2188, 0.875, 0.25, 0.875, 0.4062, 0.75, 0.4375, 0.75, 0.4375, 0.75, 0.4062, 0.75, 0.2188, 0.875, 0.1875, 0.875, 0.1875, 0.875, 0.2188, 0.875, 0.375, 0.75, 0.4062, 0.75, 0.4062, 0.75, 0.375, 0.75, 0.1875, 0.875, 0.1562, 0.875, 0.1562, 0.875, 0.1875, 0.875, 1.0, 0.875, 0.9688, 0.875, 0.9688, 0.875, 1.0, 0.875, 0.3438, 0.75, 0.375, 0.75, 0.375, 0.75, 0.3438, 0.75, 0.1562, 0.875, 0.125, 0.875, 0.125, 0.875, 0.1562, 0.875, 0.9688, 0.875, 0.9375, 0.875, 0.9375, 0.875, 0.9688, 0.875, 0.3125, 0.75, 0.3438, 0.75, 0.3438, 0.75, 0.3125, 0.75, 0.125, 0.875, 0.09375, 0.875, 0.09375, 0.875, 0.125, 0.875, 0.9375, 0.875, 0.9062, 0.875, 0.9062, 0.875, 0.9375, 0.875, 0.2812, 0.75, 0.3125, 0.75, 0.3125, 0.75, 0.2812, 0.75, 0.09375, 0.875, 0.0625, 0.875, 0.0625, 0.875, 0.09375, 0.875, 0.9062, 0.875, 0.875, 0.875, 0.875, 0.875, 0.9062, 0.875, 0.25, 0.75, 0.2812, 0.75, 0.2812, 0.75, 0.25, 0.75, 0.0625, 0.875, 0.03125, 0.875, 0.03125, 0.875, 0.0625, 0.875, 0.875, 0.875, 0.8438, 0.875, 0.8438, 0.875, 0.875, 0.875, 0.2188, 0.75, 0.25, 0.75, 0.25, 0.75, 0.2188, 0.75, 0.1562, 0.875, 0.125, 0.875, 0.125, 0.875, 0.1562, 0.875, 0.5, 0.75, 0.5312, 0.75, 0.5312, 0.75, 0.5, 0.75, 1.0, 0.875, 0.9688, 0.875, 0.9688, 0.875, 1.0, 0.875, 0.1875, 0.875, 0.1562, 0.875, 0.1562, 0.875, 0.1875, 0.875, 0.5312, 0.75, 0.5625, 0.75, 0.5625, 0.75, 0.5312, 0.75, 0.2188, 0.875, 0.1875, 0.875, 0.1875, 0.875, 0.2188, 0.875, 0.5625, 0.75, 0.5938, 0.75, 0.5938, 0.75, 0.5625, 0.75, 0.25, 0.875, 0.2188, 0.875, 0.2188, 0.875, 0.25, 0.875, 0.5938, 0.75, 0.625, 0.75, 0.625, 0.75, 0.5938, 0.75, 0.2812, 0.875, 0.25, 0.875, 0.25, 0.875, 0.2812, 0.875, 0.625, 0.75, 0.6562, 0.75, 0.6562, 0.75, 0.625, 0.75, 0.3125, 0.875, 0.2812, 0.875, 0.2812, 0.875, 0.3125, 0.875, 0.6562, 0.75, 0.6875, 0.75, 0.6875, 0.75, 0.6562, 0.75, 0.3438, 0.875, 0.3125, 0.875, 0.3125, 0.875, 0.3438, 0.875, 0.6875, 0.75, 0.7188, 0.75, 0.7188, 0.75, 0.6875, 0.75, 0.375, 0.875, 0.3438, 0.875, 0.3438, 0.875, 0.375, 0.875, 0.7188, 0.75, 0.75, 0.75, 0.75, 0.75, 0.7188, 0.75, 0.4062, 0.875, 0.375, 0.875, 0.375, 0.875, 0.4062, 0.875, 0.75, 0.75, 0.7812, 0.75, 0.7812, 0.75, 0.75, 0.75, 0.4375, 0.875, 0.4062, 0.875, 0.4062, 0.875, 0.4375, 0.875, 0.7812, 0.75, 0.8125, 0.75, 0.8125, 0.75, 0.7812, 0.75, 0.4688, 0.875, 0.4375, 0.875, 0.4375, 0.875, 0.4688, 0.875, 0.8125, 0.75, 0.8438, 0.75, 0.8438, 0.75, 0.8125, 0.75, 0.0, 0.75, 0.03125, 0.75, 0.03125, 0.75, 0.0, 0.75, 0.5, 0.875, 0.4688, 0.875, 0.4688, 0.875, 0.5, 0.875, 0.8438, 0.75, 0.875, 0.75, 0.875, 0.75, 0.8438, 0.75, 0.03125, 0.75, 0.0625, 0.75, 0.0625, 0.75, 0.03125, 0.75, 0.5312, 0.875, 0.5, 0.875, 0.5, 0.875, 0.5312, 0.875, 0.875, 0.75, 0.9062, 0.75, 0.9062, 0.75, 0.875, 0.75, 0.0625, 0.75, 0.09375, 0.75, 0.09375, 0.75, 0.0625, 0.75, 0.5625, 0.875, 0.5312, 0.875, 0.5312, 0.875, 0.5625, 0.875, 0.9062, 0.75, 0.9375, 0.75, 0.9375, 0.75, 0.9062, 0.75, 0.03125, 0.75, 0.03125, 0.875, 0.0, 0.875, 0.0, 0.75, 0.0625, 0.75, 0.0625, 0.875, 0.03125, 0.875, 0.03125, 0.75, 0.09375, 0.75, 0.09375, 0.875, 0.0625, 0.875, 0.0625, 0.75, 0.125, 0.75, 0.125, 0.875, 0.09375, 0.875, 0.09375, 0.75, 0.1562, 0.75, 0.1562, 0.875, 0.125, 0.875, 0.125, 0.75, 0.1875, 0.75, 0.1875, 0.875, 0.1562, 0.875, 0.1562, 0.75, 0.2188, 0.75, 0.2188, 0.875, 0.1875, 0.875, 0.1875, 0.75, 0.25, 0.75, 0.25, 0.875, 0.2188, 0.875, 0.2188, 0.75, 0.2812, 0.75, 0.2812, 0.875, 0.25, 0.875, 0.25, 0.75, 0.3125, 0.75, 0.3125, 0.875, 0.2812, 0.875, 0.2812, 0.75, 0.3438, 0.75, 0.3438, 0.875, 0.3125, 0.875, 0.3125, 0.75, 0.375, 0.75, 0.375, 0.875, 0.3438, 0.875, 0.3438, 0.75, 0.4062, 0.75, 0.4062, 0.875, 0.375, 0.875, 0.375, 0.75, 0.4375, 0.75, 0.4375, 0.875, 0.4062, 0.875, 0.4062, 0.75, 0.4688, 0.75, 0.4688, 0.875, 0.4375, 0.875, 0.4375, 0.75, 0.5, 0.75, 0.5, 0.875, 0.4688, 0.875, 0.4688, 0.75, 0.5312, 0.75, 0.5312, 0.875, 0.5, 0.875, 0.5, 0.75, 0.5625, 0.75, 0.5625, 0.875, 0.5312, 0.875, 0.5312, 0.75, 0.5938, 0.75, 0.5938, 0.875, 0.5625, 0.875, 0.5625, 0.75, 0.625, 0.75, 0.625, 0.875, 0.5938, 0.875, 0.5938, 0.75, 0.6562, 0.75, 0.6562, 0.875, 0.625, 0.875, 0.625, 0.75, 0.6875, 0.75, 0.6875, 0.875, 0.6562, 0.875, 0.6562, 0.75, 0.7188, 0.75, 0.7188, 0.875, 0.6875, 0.875, 0.6875, 0.75, 0.75, 0.75, 0.75, 0.875, 0.7188, 0.875, 0.7188, 0.75, 0.7812, 0.75, 0.7812, 0.875, 0.75, 0.875, 0.75, 0.75, 0.8125, 0.75, 0.8125, 0.875, 0.7812, 0.875, 0.7812, 0.75, 0.8438, 0.75, 0.8438, 0.875, 0.8125, 0.875, 0.8125, 0.75, 0.875, 0.75, 0.875, 0.875, 0.8438, 0.875, 0.8438, 0.75, 0.9062, 0.75, 0.9062, 0.875, 0.875, 0.875, 0.875, 0.75, 0.9375, 0.75, 0.9375, 0.875, 0.9062, 0.875, 0.9062, 0.75, 0.9688, 0.75, 0.9688, 0.875, 0.9375, 0.875, 0.9375, 0.75, 1.0, 0.75, 1.0, 0.875, 0.9688, 0.875, 0.9688, 0.75, 0.4688, 0.875, 0.4375, 0.875, 0.4375, 0.875, 0.4688, 0.875, 0.6562, 0.75, 0.6875, 0.75, 0.6875, 0.75, 0.6562, 0.75, 0.5, 0.875, 0.4688, 0.875, 0.4688, 0.875, 0.5, 0.875, 0.6875, 0.75, 0.7188, 0.75, 0.7188, 0.75, 0.6875, 0.75, 0.5312, 0.875, 0.5, 0.875, 0.5, 0.875, 0.5312, 0.875, 0.7188, 0.75, 0.75, 0.75, 0.75, 0.75, 0.7188, 0.75, 0.5625, 0.875, 0.5312, 0.875, 0.5312, 0.875, 0.5625, 0.875, 0.75, 0.75, 0.7812, 0.75, 0.7812, 0.75, 0.75, 0.75, 0.5938, 0.875, 0.5625, 0.875, 0.5625, 0.875, 0.5938, 0.875, 0.7812, 0.75, 0.8125, 0.75, 0.8125, 0.75, 0.7812, 0.75, 0.625, 0.875, 0.5938, 0.875, 0.5938, 0.875, 0.625, 0.875, 0.8125, 0.75, 0.8438, 0.75, 0.8438, 0.75, 0.8125, 0.75, 0.0, 0.75, 0.03125, 0.75, 0.03125, 0.75, 0.0, 0.75, 0.6562, 0.875, 0.625, 0.875, 0.625, 0.875, 0.6562, 0.875, 0.8438, 0.75, 0.875, 0.75, 0.875, 0.75, 0.8438, 0.75, 0.03125, 0.75, 0.0625, 0.75, 0.0625, 0.75, 0.03125, 0.75, 0.6875, 0.875, 0.6562, 0.875, 0.6562, 0.875, 0.6875, 0.875, 0.875, 0.75, 0.9062, 0.75, 0.9062, 0.75, 0.875, 0.75, 0.0625, 0.75, 0.09375, 0.75, 0.09375, 0.75, 0.0625, 0.75, 0.7188, 0.875, 0.6875, 0.875, 0.6875, 0.875, 0.7188, 0.875, 0.9062, 0.75, 0.9375, 0.75, 0.9375, 0.75, 0.9062, 0.75, 0.09375, 0.75, 0.125, 0.75, 0.125, 0.75, 0.09375, 0.75, 0.75, 0.875, 0.7188, 0.875, 0.7188, 0.875, 0.75, 0.875, 0.9375, 0.75, 0.9688, 0.75, 0.9688, 0.75, 0.9375, 0.75, 0.125, 0.75, 0.1562, 0.75, 0.1562, 0.75, 0.125, 0.75, 0.7812, 0.875, 0.75, 0.875, 0.75, 0.875, 0.7812, 0.875, 0.9688, 0.75, 1.0, 0.75, 1.0, 0.75, 0.9688, 0.75, 0.1562, 0.75, 0.1875, 0.75, 0.1875, 0.75, 0.1562, 0.75, 0.8125, 0.875, 0.7812, 0.875, 0.7812, 0.875, 0.8125, 0.875, 0.1875, 0.75, 0.2188, 0.75, 0.2188, 0.75, 0.1875, 0.75, 0.8438, 0.875, 0.8125, 0.875, 0.8125, 0.875, 0.8438, 0.875, 0.03125, 0.875, 0.0, 0.875, 0.0, 0.875, 0.03125, 0.875])
me_cylinder.update()
me_cylinder_001 = bpy.data.meshes.new('Cylinder.001')
me_cylinder_001.from_pydata([(0.0, 3.278, -2.476), (2.244e-08, 2.15, -0.4018), (0.6394, 3.215, -2.476), (0.4194, 2.108, -0.4018), (1.254, 3.028, -2.476), (0.8226, 1.986, -0.4018), (1.821, 2.725, -2.476), (1.194, 1.787, -0.4018), (2.318, 2.318, -2.476), (1.52, 1.52, -0.4018), (2.725, 1.821, -2.476), (1.787, 1.194, -0.4018), (3.028, 1.254, -2.476), (1.986, 0.8226, -0.4018), (3.215, 0.6394, -2.476), (2.108, 0.4194, -0.4018), (3.278, 0.0, -2.476), (2.15, -2.564e-09, -0.4018), (3.215, -0.6394, -2.476), (2.108, -0.4194, -0.4018), (3.028, -1.254, -2.476), (1.986, -0.8226, -0.4018), (2.725, -1.821, -2.476), (1.787, -1.194, -0.4018), (2.318, -2.318, -2.476), (1.52, -1.52, -0.4018), (1.821, -2.725, -2.476), (1.194, -1.787, -0.4018), (1.254, -3.028, -2.476), (0.8226, -1.986, -0.4018), (0.6394, -3.215, -2.476), (0.4194, -2.108, -0.4018), (0.0, -3.278, -2.476), (2.244e-08, -2.15, -0.4018), (-0.6394, -3.215, -2.476), (-0.4194, -2.108, -0.4018), (-1.254, -3.028, -2.476), (-0.8226, -1.986, -0.4018), (-1.821, -2.725, -2.476), (-1.194, -1.787, -0.4018), (-2.318, -2.318, -2.476), (-1.52, -1.52, -0.4018), (-2.725, -1.821, -2.476), (-1.787, -1.194, -0.4018), (-3.028, -1.254, -2.476), (-1.986, -0.8226, -0.4018), (-3.215, -0.6394, -2.476), (-2.108, -0.4194, -0.4018), (-3.278, 0.0, -2.476), (-2.15, -2.564e-09, -0.4018), (-3.215, 0.6394, -2.476), (-2.108, 0.4194, -0.4018), (-3.028, 1.254, -2.476), (-1.986, 0.8226, -0.4018), (-2.725, 1.821, -2.476), (-1.787, 1.194, -0.4018), (-2.318, 2.318, -2.476), (-1.52, 1.52, -0.4018), (-1.821, 2.725, -2.476), (-1.194, 1.787, -0.4018), (-1.254, 3.028, -2.476), (-0.8226, 1.986, -0.4018), (-0.6394, 3.215, -2.476), (-0.4194, 2.108, -0.4018), (5.389e-09, 3.924, -2.68), (0.7656, 3.849, -2.68), (0.5021, 2.524, -0.1972), (3.225e-08, 2.574, -0.1972), (2.524, 0.5021, -0.1972), (3.849, 0.7656, -2.68), (3.924, -1.96e-09, -2.68), (2.574, -5.03e-09, -0.1972), (3.849, -0.7656, -2.68), (2.524, -0.5021, -0.1972), (0.5021, -2.524, -0.1972), (0.7656, -3.849, -2.68), (5.389e-09, -3.924, -2.68), (3.225e-08, -2.574, -0.1972), (-0.7656, -3.849, -2.68), (-0.5021, -2.524, -0.1972), (-2.524, -0.5021, -0.1972), (-3.849, -0.7656, -2.68), (-3.924, -1.96e-09, -2.68), (-2.574, -5.03e-09, -0.1972), (-3.849, 0.7656, -2.68), (-2.524, 0.5021, -0.1972), (-0.5021, 2.524, -0.1972), (-0.7656, 3.849, -2.68), (0.2596, 1.305, -1.218), (3.195e-08, 1.331, -1.218), (0.5092, 1.229, -1.218), (0.7392, 1.106, -1.218), (0.9408, 0.9408, -1.218), (1.106, 0.7392, -1.218), (1.229, 0.5092, -1.218), (1.305, 0.2596, -1.218), (1.331, -1.914e-09, -1.218), (1.305, -0.2596, -1.218), (1.229, -0.5092, -1.218), (1.106, -0.7392, -1.218), (0.9408, -0.9408, -1.218), (0.7392, -1.106, -1.218), (0.5092, -1.229, -1.218), (0.2596, -1.305, -1.218), (3.195e-08, -1.331, -1.218), (-0.2596, -1.305, -1.218), (-0.5092, -1.229, -1.218), (-0.7392, -1.106, -1.218), (-0.9408, -0.9408, -1.218), (-1.106, -0.7392, -1.218), (-1.229, -0.5092, -1.218), (-1.305, -0.2596, -1.218), (-1.331, -1.914e-09, -1.218), (-1.305, 0.2596, -1.218), (-1.229, 0.5092, -1.218), (-1.106, 0.7392, -1.218), (-0.9408, 0.9408, -1.218), (-0.7392, 1.106, -1.218), (-0.5092, 1.229, -1.218), (-0.2596, 1.305, -1.218)], [], [(16, 14, 69, 70), (2, 3, 5, 4), (4, 5, 7, 6), (6, 7, 9, 8), (8, 9, 11, 10), (10, 11, 13, 12), (12, 13, 15, 14), (35, 34, 78, 79), (50, 48, 82, 84), (18, 19, 21, 20), (20, 21, 23, 22), (22, 23, 25, 24), (24, 25, 27, 26), (26, 27, 29, 28), (28, 29, 31, 30), (14, 15, 68, 69), (63, 1, 67, 86), (34, 35, 37, 36), (36, 37, 39, 38), (38, 39, 41, 40), (40, 41, 43, 42), (42, 43, 45, 44), (44, 45, 47, 46), (33, 35, 79, 77), (0, 62, 87, 64), (50, 51, 53, 52), (52, 53, 55, 54), (54, 55, 57, 56), (56, 57, 59, 58), (58, 59, 61, 60), (5, 3, 88, 90), (60, 61, 63, 62), (19, 18, 72, 73), (0, 2, 4, 6, 8, 10, 12, 14, 16, 18, 20, 22, 24, 26, 28, 30, 32, 34, 36, 38, 40, 42, 44, 46, 48, 50, 52, 54, 56, 58, 60, 62), (64, 67, 66, 65), (69, 68, 71, 70), (70, 71, 73, 72), (75, 74, 77, 76), (76, 77, 79, 78), (81, 80, 83, 82), (82, 83, 85, 84), (87, 86, 67, 64), (49, 51, 85, 83), (2, 0, 64, 65), (30, 31, 74, 75), (15, 17, 71, 68), (51, 50, 84, 85), (1, 3, 66, 67), (32, 30, 75, 76), (46, 47, 80, 81), (31, 33, 77, 74), (18, 16, 70, 72), (3, 2, 65, 66), (48, 46, 81, 82), (17, 19, 73, 71), (62, 63, 86, 87), (47, 49, 83, 80), (34, 32, 76, 78), (88, 89, 119, 118, 117, 116, 115, 114, 113, 112, 111, 110, 109, 108, 107, 106, 105, 104, 103, 102, 101, 100, 99, 98, 97, 96, 95, 94, 93, 92, 91, 90), (23, 21, 98, 99), (41, 39, 107, 108), (59, 57, 116, 117), (15, 13, 94, 95), (33, 31, 103, 104), (51, 49, 112, 113), (7, 5, 90, 91), (25, 23, 99, 100), (43, 41, 108, 109), (61, 59, 117, 118), (17, 15, 95, 96), (35, 33, 104, 105), (53, 51, 113, 114), (9, 7, 91, 92), (27, 25, 100, 101), (45, 43, 109, 110), (63, 61, 118, 119), (19, 17, 96, 97), (37, 35, 105, 106), (55, 53, 114, 115), (11, 9, 92, 93), (29, 27, 101, 102), (47, 45, 110, 111), (3, 1, 89, 88), (1, 63, 119, 89), (21, 19, 97, 98), (39, 37, 106, 107), (57, 55, 115, 116), (13, 11, 93, 94), (31, 29, 102, 103), (49, 47, 111, 112)])
me_cylinder_001.polygons.foreach_set('use_smooth', [True] * 90)
_uv = me_cylinder_001.uv_layers.new(name='UVMap')
_uv.uv.foreach_set('vector', [0.99, 0.25, 0.9854, 0.2968, 0.9854, 0.2968, 0.99, 0.25, 0.9688, 0.5, 0.9688, 1.0, 0.9375, 1.0, 0.9375, 0.5, 0.9375, 0.5, 0.9375, 1.0, 0.9062, 1.0, 0.9062, 0.5, 0.9062, 0.5, 0.9062, 1.0, 0.875, 1.0, 0.875, 0.5, 0.875, 0.5, 0.875, 1.0, 0.8438, 1.0, 0.8438, 0.5, 0.8438, 0.5, 0.8438, 1.0, 0.8125, 1.0, 0.8125, 0.5, 0.8125, 0.5, 0.8125, 1.0, 0.7812, 1.0, 0.7812, 0.5, 0.4688, 1.0, 0.4688, 0.5, 0.4688, 0.5, 0.4688, 1.0, 0.5146, 0.2968, 0.51, 0.25, 0.51, 0.25, 0.5146, 0.2968, 0.7188, 0.5, 0.7188, 1.0, 0.6875, 1.0, 0.6875, 0.5, 0.6875, 0.5, 0.6875, 1.0, 0.6562, 1.0, 0.6562, 0.5, 0.6562, 0.5, 0.6562, 1.0, 0.625, 1.0, 0.625, 0.5, 0.625, 0.5, 0.625, 1.0, 0.5938, 1.0, 0.5938, 0.5, 0.5938, 0.5, 0.5938, 1.0, 0.5625, 1.0, 0.5625, 0.5, 0.5625, 0.5, 0.5625, 1.0, 0.5312, 1.0, 0.5312, 0.5, 0.7812, 0.5, 0.7812, 1.0, 0.7812, 1.0, 0.7812, 0.5, 0.2032, 0.4854, 0.25, 0.49, 0.25, 0.49, 0.2032, 0.4854, 0.4688, 0.5, 0.4688, 1.0, 0.4375, 1.0, 0.4375, 0.5, 0.4375, 0.5, 0.4375, 1.0, 0.4062, 1.0, 0.4062, 0.5, 0.4062, 0.5, 0.4062, 1.0, 0.375, 1.0, 0.375, 0.5, 0.375, 0.5, 0.375, 1.0, 0.3438, 1.0, 0.3438, 0.5, 0.3438, 0.5, 0.3438, 1.0, 0.3125, 1.0, 0.3125, 0.5, 0.3125, 0.5, 0.3125, 1.0, 0.2812, 1.0, 0.2812, 0.5, 0.25, 0.01, 0.2032, 0.01461, 0.2032, 0.01461, 0.25, 0.01, 0.75, 0.49, 0.7032, 0.4854, 0.7032, 0.4854, 0.75, 0.49, 0.2188, 0.5, 0.2188, 1.0, 0.1875, 1.0, 0.1875, 0.5, 0.1875, 0.5, 0.1875, 1.0, 0.1562, 1.0, 0.1562, 0.5, 0.1562, 0.5, 0.1562, 1.0, 0.125, 1.0, 0.125, 0.5, 0.125, 0.5, 0.125, 1.0, 0.09375, 1.0, 0.09375, 0.5, 0.09375, 0.5, 0.09375, 1.0, 0.0625, 1.0, 0.0625, 0.5, 0.9375, 1.0, 0.9688, 1.0, 0.9688, 1.0, 0.9375, 1.0, 0.0625, 0.5, 0.0625, 1.0, 0.03125, 1.0, 0.03125, 0.5, 0.7188, 1.0, 0.7188, 0.5, 0.7188, 0.5, 0.7188, 1.0, 0.75, 0.49, 0.7968, 0.4854, 0.8418, 0.4717, 0.8833, 0.4496, 0.9197, 0.4197, 0.9496, 0.3833, 0.9717, 0.3418, 0.9854, 0.2968, 0.99, 0.25, 0.9854, 0.2032, 0.9717, 0.1582, 0.9496, 0.1167, 0.9197, 0.08029, 0.8833, 0.05045, 0.8418, 0.02827, 0.7968, 0.01461, 0.75, 0.01, 0.7032, 0.01461, 0.6582, 0.02827, 0.6167, 0.05045, 0.5803, 0.08029, 0.5504, 0.1167, 0.5283, 0.1582, 0.5146, 0.2032, 0.51, 0.25, 0.5146, 0.2968, 0.5283, 0.3418, 0.5504, 0.3833, 0.5803, 0.4197, 0.6167, 0.4496, 0.6582, 0.4717, 0.7032, 0.4854, 1.0, 0.5, 1.0, 1.0, 0.9688, 1.0, 0.9688, 0.5, 0.7812, 0.5, 0.7812, 1.0, 0.75, 1.0, 0.75, 0.5, 0.75, 0.5, 0.75, 1.0, 0.7188, 1.0, 0.7188, 0.5, 0.5312, 0.5, 0.5312, 1.0, 0.5, 1.0, 0.5, 0.5, 0.5, 0.5, 0.5, 1.0, 0.4688, 1.0, 0.4688, 0.5, 0.2812, 0.5, 0.2812, 1.0, 0.25, 1.0, 0.25, 0.5, 0.25, 0.5, 0.25, 1.0, 0.2188, 1.0, 0.2188, 0.5, 0.03125, 0.5, 0.03125, 1.0, 0.0, 1.0, 0.0, 0.5, 0.01, 0.25, 0.01461, 0.2968, 0.01461, 0.2968, 0.01, 0.25, 0.7968, 0.4854, 0.75, 0.49, 0.75, 0.49, 0.7968, 0.4854, 0.5312, 0.5, 0.5312, 1.0, 0.5312, 1.0, 0.5312, 0.5, 0.4854, 0.2968, 0.49, 0.25, 0.49, 0.25, 0.4854, 0.2968, 0.2188, 1.0, 0.2188, 0.5, 0.2188, 0.5, 0.2188, 1.0, 0.25, 0.49, 0.2968, 0.4854, 0.2968, 0.4854, 0.25, 0.49, 0.75, 0.01, 0.7968, 0.01461, 0.7968, 0.01461, 0.75, 0.01, 0.2812, 0.5, 0.2812, 1.0, 0.2812, 1.0, 0.2812, 0.5, 0.2968, 0.01461, 0.25, 0.01, 0.25, 0.01, 0.2968, 0.01461, 0.9854, 0.2032, 0.99, 0.25, 0.99, 0.25, 0.9854, 0.2032, 0.9688, 1.0, 0.9688, 0.5, 0.9688, 0.5, 0.9688, 1.0, 0.51, 0.25, 0.5146, 0.2032, 0.5146, 0.2032, 0.51, 0.25, 0.49, 0.25, 0.4854, 0.2032, 0.4854, 0.2032, 0.49, 0.25, 0.03125, 0.5, 0.03125, 1.0, 0.03125, 1.0, 0.03125, 0.5, 0.01461, 0.2032, 0.01, 0.25, 0.01, 0.25, 0.01461, 0.2032, 0.7032, 0.01461, 0.75, 0.01, 0.75, 0.01, 0.7032, 0.01461, 0.2968, 0.4854, 0.25, 0.49, 0.2032, 0.4854, 0.1582, 0.4717, 0.1167, 0.4496, 0.08029, 0.4197, 0.05045, 0.3833, 0.02827, 0.3418, 0.01461, 0.2968, 0.01, 0.25, 0.01461, 0.2032, 0.02827, 0.1582, 0.05045, 0.1167, 0.08029, 0.08029, 0.1167, 0.05045, 0.1582, 0.02827, 0.2032, 0.01461, 0.25, 0.01, 0.2968, 0.01461, 0.3418, 0.02827, 0.3833, 0.05045, 0.4197, 0.08029, 0.4496, 0.1167, 0.4717, 0.1582, 0.4854, 0.2032, 0.49, 0.25, 0.4854, 0.2968, 0.4717, 0.3418, 0.4496, 0.3833, 0.4197, 0.4197, 0.3833, 0.4496, 0.3418, 0.4717, 0.6562, 1.0, 0.6875, 1.0, 0.6875, 1.0, 0.6562, 1.0, 0.375, 1.0, 0.4062, 1.0, 0.4062, 1.0, 0.375, 1.0, 0.09375, 1.0, 0.125, 1.0, 0.125, 1.0, 0.09375, 1.0, 0.7812, 1.0, 0.8125, 1.0, 0.8125, 1.0, 0.7812, 1.0, 0.25, 0.01, 0.2968, 0.01461, 0.2968, 0.01461, 0.25, 0.01, 0.01461, 0.2968, 0.01, 0.25, 0.01, 0.25, 0.01461, 0.2968, 0.9062, 1.0, 0.9375, 1.0, 0.9375, 1.0, 0.9062, 1.0, 0.625, 1.0, 0.6562, 1.0, 0.6562, 1.0, 0.625, 1.0, 0.3438, 1.0, 0.375, 1.0, 0.375, 1.0, 0.3438, 1.0, 0.0625, 1.0, 0.09375, 1.0, 0.09375, 1.0, 0.0625, 1.0, 0.49, 0.25, 0.4854, 0.2968, 0.4854, 0.2968, 0.49, 0.25, 0.2032, 0.01461, 0.25, 0.01, 0.25, 0.01, 0.2032, 0.01461, 0.1875, 1.0, 0.2188, 1.0, 0.2188, 1.0, 0.1875, 1.0, 0.875, 1.0, 0.9062, 1.0, 0.9062, 1.0, 0.875, 1.0, 0.5938, 1.0, 0.625, 1.0, 0.625, 1.0, 0.5938, 1.0, 0.3125, 1.0, 0.3438, 1.0, 0.3438, 1.0, 0.3125, 1.0, 0.03125, 1.0, 0.0625, 1.0, 0.0625, 1.0, 0.03125, 1.0, 0.4854, 0.2032, 0.49, 0.25, 0.49, 0.25, 0.4854, 0.2032, 0.4375, 1.0, 0.4688, 1.0, 0.4688, 1.0, 0.4375, 1.0, 0.1562, 1.0, 0.1875, 1.0, 0.1875, 1.0, 0.1562, 1.0, 0.8438, 1.0, 0.875, 1.0, 0.875, 1.0, 0.8438, 1.0, 0.5625, 1.0, 0.5938, 1.0, 0.5938, 1.0, 0.5625, 1.0, 0.2812, 1.0, 0.3125, 1.0, 0.3125, 1.0, 0.2812, 1.0, 0.2968, 0.4854, 0.25, 0.49, 0.25, 0.49, 0.2968, 0.4854, 0.25, 0.49, 0.2032, 0.4854, 0.2032, 0.4854, 0.25, 0.49, 0.6875, 1.0, 0.7188, 1.0, 0.7188, 1.0, 0.6875, 1.0, 0.4062, 1.0, 0.4375, 1.0, 0.4375, 1.0, 0.4062, 1.0, 0.125, 1.0, 0.1562, 1.0, 0.1562, 1.0, 0.125, 1.0, 0.8125, 1.0, 0.8438, 1.0, 0.8438, 1.0, 0.8125, 1.0, 0.5312, 1.0, 0.5625, 1.0, 0.5625, 1.0, 0.5312, 1.0, 0.01, 0.25, 0.01461, 0.2032, 0.01461, 0.2032, 0.01, 0.25])
me_cylinder_001.update()
me_cylinder_002 = bpy.data.meshes.new('Cylinder.002')
me_cylinder_002.from_pydata([(0.0, 1.107, -0.1187), (0.0, 1.107, 0.1187), (0.216, 1.086, -0.1187), (0.216, 1.086, 0.1187), (0.4238, 1.023, -0.1187), (0.4238, 1.023, 0.1187), (0.6152, 0.9208, -0.1187), (0.6152, 0.9208, 0.1187), (0.7831, 0.7831, -0.1187), (0.7831, 0.7831, 0.1187), (0.9208, 0.6152, -0.1187), (0.9208, 0.6152, 0.1187), (1.023, 0.4238, -0.1187), (1.023, 0.4238, 0.1187), (1.086, 0.216, -0.1187), (1.086, 0.216, 0.1187), (1.107, 0.0, -0.1187), (1.107, 0.0, 0.1187), (1.086, -0.216, -0.1187), (1.086, -0.216, 0.1187), (1.023, -0.4238, -0.1187), (1.023, -0.4238, 0.1187), (0.9208, -0.6152, -0.1187), (0.9208, -0.6152, 0.1187), (0.7831, -0.7831, -0.1187), (0.7831, -0.7831, 0.1187), (0.6152, -0.9208, -0.1187), (0.6152, -0.9208, 0.1187), (0.4238, -1.023, -0.1187), (0.4238, -1.023, 0.1187), (0.216, -1.086, -0.1187), (0.216, -1.086, 0.1187), (0.0, -1.107, -0.1187), (0.0, -1.107, 0.1187), (-0.216, -1.086, -0.1187), (-0.216, -1.086, 0.1187), (-0.4238, -1.023, -0.1187), (-0.4238, -1.023, 0.1187), (-0.6152, -0.9208, -0.1187), (-0.6152, -0.9208, 0.1187), (-0.7831, -0.7831, -0.1187), (-0.7831, -0.7831, 0.1187), (-0.9208, -0.6152, -0.1187), (-0.9208, -0.6152, 0.1187), (-1.023, -0.4238, -0.1187), (-1.023, -0.4238, 0.1187), (-1.086, -0.216, -0.1187), (-1.086, -0.216, 0.1187), (-1.107, 0.0, -0.1187), (-1.107, 0.0, 0.1187), (-1.086, 0.216, -0.1187), (-1.086, 0.216, 0.1187), (-1.023, 0.4238, -0.1187), (-1.023, 0.4238, 0.1187), (-0.9208, 0.6152, -0.1187), (-0.9208, 0.6152, 0.1187), (-0.7831, 0.7831, -0.1187), (-0.7831, 0.7831, 0.1187), (-0.6152, 0.9208, -0.1187), (-0.6152, 0.9208, 0.1187), (-0.4238, 1.023, -0.1187), (-0.4238, 1.023, 0.1187), (-0.216, 1.086, -0.1187), (-0.216, 1.086, 0.1187)], [], [(0, 1, 3, 2), (2, 3, 5, 4), (4, 5, 7, 6), (6, 7, 9, 8), (8, 9, 11, 10), (10, 11, 13, 12), (12, 13, 15, 14), (14, 15, 17, 16), (16, 17, 19, 18), (18, 19, 21, 20), (20, 21, 23, 22), (22, 23, 25, 24), (24, 25, 27, 26), (26, 27, 29, 28), (28, 29, 31, 30), (30, 31, 33, 32), (32, 33, 35, 34), (34, 35, 37, 36), (36, 37, 39, 38), (38, 39, 41, 40), (40, 41, 43, 42), (42, 43, 45, 44), (44, 45, 47, 46), (46, 47, 49, 48), (48, 49, 51, 50), (50, 51, 53, 52), (52, 53, 55, 54), (54, 55, 57, 56), (56, 57, 59, 58), (58, 59, 61, 60), (3, 1, 63, 61, 59, 57, 55, 53, 51, 49, 47, 45, 43, 41, 39, 37, 35, 33, 31, 29, 27, 25, 23, 21, 19, 17, 15, 13, 11, 9, 7, 5), (60, 61, 63, 62), (62, 63, 1, 0), (0, 2, 4, 6, 8, 10, 12, 14, 16, 18, 20, 22, 24, 26, 28, 30, 32, 34, 36, 38, 40, 42, 44, 46, 48, 50, 52, 54, 56, 58, 60, 62)])
me_cylinder_002.polygons.foreach_set('use_smooth', [True] * 34)
_uv = me_cylinder_002.uv_layers.new(name='UVMap')
_uv.uv.foreach_set('vector', [1.0, 0.5, 1.0, 1.0, 0.9688, 1.0, 0.9688, 0.5, 0.9688, 0.5, 0.9688, 1.0, 0.9375, 1.0, 0.9375, 0.5, 0.9375, 0.5, 0.9375, 1.0, 0.9062, 1.0, 0.9062, 0.5, 0.9062, 0.5, 0.9062, 1.0, 0.875, 1.0, 0.875, 0.5, 0.875, 0.5, 0.875, 1.0, 0.8438, 1.0, 0.8438, 0.5, 0.8438, 0.5, 0.8438, 1.0, 0.8125, 1.0, 0.8125, 0.5, 0.8125, 0.5, 0.8125, 1.0, 0.7812, 1.0, 0.7812, 0.5, 0.7812, 0.5, 0.7812, 1.0, 0.75, 1.0, 0.75, 0.5, 0.75, 0.5, 0.75, 1.0, 0.7188, 1.0, 0.7188, 0.5, 0.7188, 0.5, 0.7188, 1.0, 0.6875, 1.0, 0.6875, 0.5, 0.6875, 0.5, 0.6875, 1.0, 0.6562, 1.0, 0.6562, 0.5, 0.6562, 0.5, 0.6562, 1.0, 0.625, 1.0, 0.625, 0.5, 0.625, 0.5, 0.625, 1.0, 0.5938, 1.0, 0.5938, 0.5, 0.5938, 0.5, 0.5938, 1.0, 0.5625, 1.0, 0.5625, 0.5, 0.5625, 0.5, 0.5625, 1.0, 0.5312, 1.0, 0.5312, 0.5, 0.5312, 0.5, 0.5312, 1.0, 0.5, 1.0, 0.5, 0.5, 0.5, 0.5, 0.5, 1.0, 0.4688, 1.0, 0.4688, 0.5, 0.4688, 0.5, 0.4688, 1.0, 0.4375, 1.0, 0.4375, 0.5, 0.4375, 0.5, 0.4375, 1.0, 0.4062, 1.0, 0.4062, 0.5, 0.4062, 0.5, 0.4062, 1.0, 0.375, 1.0, 0.375, 0.5, 0.375, 0.5, 0.375, 1.0, 0.3438, 1.0, 0.3438, 0.5, 0.3438, 0.5, 0.3438, 1.0, 0.3125, 1.0, 0.3125, 0.5, 0.3125, 0.5, 0.3125, 1.0, 0.2812, 1.0, 0.2812, 0.5, 0.2812, 0.5, 0.2812, 1.0, 0.25, 1.0, 0.25, 0.5, 0.25, 0.5, 0.25, 1.0, 0.2188, 1.0, 0.2188, 0.5, 0.2188, 0.5, 0.2188, 1.0, 0.1875, 1.0, 0.1875, 0.5, 0.1875, 0.5, 0.1875, 1.0, 0.1562, 1.0, 0.1562, 0.5, 0.1562, 0.5, 0.1562, 1.0, 0.125, 1.0, 0.125, 0.5, 0.125, 0.5, 0.125, 1.0, 0.09375, 1.0, 0.09375, 0.5, 0.09375, 0.5, 0.09375, 1.0, 0.0625, 1.0, 0.0625, 0.5, 0.2968, 0.4854, 0.25, 0.49, 0.2032, 0.4854, 0.1582, 0.4717, 0.1167, 0.4496, 0.08029, 0.4197, 0.05045, 0.3833, 0.02827, 0.3418, 0.01461, 0.2968, 0.01, 0.25, 0.01461, 0.2032, 0.02827, 0.1582, 0.05045, 0.1167, 0.08029, 0.08029, 0.1167, 0.05045, 0.1582, 0.02827, 0.2032, 0.01461, 0.25, 0.01, 0.2968, 0.01461, 0.3418, 0.02827, 0.3833, 0.05045, 0.4197, 0.08029, 0.4496, 0.1167, 0.4717, 0.1582, 0.4854, 0.2032, 0.49, 0.25, 0.4854, 0.2968, 0.4717, 0.3418, 0.4496, 0.3833, 0.4197, 0.4197, 0.3833, 0.4496, 0.3418, 0.4717, 0.0625, 0.5, 0.0625, 1.0, 0.03125, 1.0, 0.03125, 0.5, 0.03125, 0.5, 0.03125, 1.0, 0.0, 1.0, 0.0, 0.5, 0.75, 0.49, 0.7968, 0.4854, 0.8418, 0.4717, 0.8833, 0.4496, 0.9197, 0.4197, 0.9496, 0.3833, 0.9717, 0.3418, 0.9854, 0.2968, 0.99, 0.25, 0.9854, 0.2032, 0.9717, 0.1582, 0.9496, 0.1167, 0.9197, 0.08029, 0.8833, 0.05045, 0.8418, 0.02827, 0.7968, 0.01461, 0.75, 0.01, 0.7032, 0.01461, 0.6582, 0.02827, 0.6167, 0.05045, 0.5803, 0.08029, 0.5504, 0.1167, 0.5283, 0.1582, 0.5146, 0.2032, 0.51, 0.25, 0.5146, 0.2968, 0.5283, 0.3418, 0.5504, 0.3833, 0.5803, 0.4197, 0.6167, 0.4496, 0.6582, 0.4717, 0.7032, 0.4854])
me_cylinder_002.update()

# ---- objects
ob_table = bpy.data.objects.new('table', me_cylinder)
ob_cylinder = bpy.data.objects.new('Cylinder', me_cylinder_001)
ob_cylinder_001 = bpy.data.objects.new('Cylinder.001', me_cylinder_002)

# ---- transforms, parenting, visibility, modifiers, constraints
ob_table.location = (0.0, 0.0, 0.0)
ob_table.scale = (3.018, 3.018, 3.018)
_m = ob_table.modifiers.new('Auto Smooth', 'NODES')
_m.node_group = ng_auto_smooth
_gi = [s.identifier for s in ng_auto_smooth.interface.items_tree if s.item_type == 'SOCKET' and s.in_out == 'INPUT']
_m[_gi[1]] = 0.5236  # Angle
ob_cylinder.location = (0.0, 0.0, -3.719)
_m = ob_cylinder.modifiers.new('Auto Smooth', 'NODES')
_m.node_group = ng_auto_smooth
_gi = [s.identifier for s in ng_auto_smooth.interface.items_tree if s.item_type == 'SOCKET' and s.in_out == 'INPUT']
_m[_gi[1]] = 0.5236  # Angle
ob_cylinder_001.location = (0.0, 0.0, -4.996)
ob_cylinder_001.scale = (1.249, 1.249, 1.249)
_m = ob_cylinder_001.modifiers.new('Auto Smooth', 'NODES')
_m.node_group = ng_auto_smooth
_gi = [s.identifier for s in ng_auto_smooth.interface.items_tree if s.item_type == 'SOCKET' and s.in_out == 'INPUT']
_m[_gi[1]] = 0.5236  # Angle

# ---- collection membership
col_collection.objects.link(ob_table)
col_collection.objects.link(ob_cylinder)
col_collection.objects.link(ob_cylinder_001)

# ---- scene / render settings (as saved in the file)
scene.frame_start = 1; scene.frame_end = 250; scene.frame_set(1)
scene.render.engine = 'BLENDER_EEVEE_NEXT'
scene.cycles.sampling_pattern = 'TABULATED_SOBOL'
bpy.context.view_layer.update()

# ---- added for rendering (the .blend has no active camera and no usable light): camera, sun
cam_auto = bpy.data.cameras.new('AutoCamera')
cam_auto.lens = 50.0
cam_auto.sensor_width = 36.0
cam_auto.clip_end = 1000.0
ob_auto_camera = bpy.data.objects.new('AutoCamera', cam_auto)
scene.collection.objects.link(ob_auto_camera)
ob_auto_camera.location = (42.2617, -50.714, 30.825)
ob_auto_camera.rotation_euler = (1.09748, -7.21219e-08, 0.694738)
scene.camera = ob_auto_camera
light_auto_sun = bpy.data.lights.new('AutoSun', 'SUN')
light_auto_sun.energy = 3.0
light_auto_sun.angle = 0.0523599
ob_auto_sun = bpy.data.objects.new('AutoSun', light_auto_sun)
scene.collection.objects.link(ob_auto_sun)
ob_auto_sun.rotation_euler = (0.872665, 0.174533, 0.523599)
bpy.context.view_layer.update()
